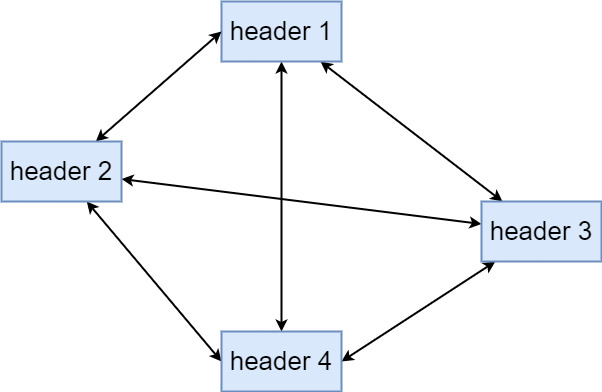

The diagram above was exported from draw.io. Its source (the exported page's mxGraphModel, read from the mxfile embedded in the PNG):
<mxGraphModel dx="2454" dy="1186" grid="1" gridSize="10" guides="1" tooltips="1" connect="1" arrows="1" fold="1" page="0" pageScale="1" pageWidth="827" pageHeight="1169" background="#ffffff" math="0" shadow="0">
  <root>
    <mxCell id="0" />
    <mxCell id="1" parent="0" />
    <mxCell id="1Oiuq_AlJB502xe46JTR-8" style="rounded=0;orthogonalLoop=1;jettySize=auto;html=1;strokeWidth=2;startArrow=classic;startFill=1;" edge="1" parent="1" source="1Oiuq_AlJB502xe46JTR-1" target="1Oiuq_AlJB502xe46JTR-3">
      <mxGeometry relative="1" as="geometry" />
    </mxCell>
    <mxCell id="1Oiuq_AlJB502xe46JTR-9" style="rounded=0;orthogonalLoop=1;jettySize=auto;html=1;strokeWidth=2;startArrow=classic;startFill=1;" edge="1" parent="1" source="1Oiuq_AlJB502xe46JTR-1" target="1Oiuq_AlJB502xe46JTR-4">
      <mxGeometry relative="1" as="geometry" />
    </mxCell>
    <mxCell id="1Oiuq_AlJB502xe46JTR-1" value="&lt;font style=&quot;font-size: 26px;&quot;&gt;header 1&lt;/font&gt;" style="rounded=0;whiteSpace=wrap;html=1;fillColor=#dae8fc;strokeColor=#6c8ebf;strokeWidth=2;" vertex="1" parent="1">
      <mxGeometry x="220" y="70" width="120" height="60" as="geometry" />
    </mxCell>
    <mxCell id="1Oiuq_AlJB502xe46JTR-5" style="rounded=0;orthogonalLoop=1;jettySize=auto;html=1;entryX=0;entryY=0.5;entryDx=0;entryDy=0;startArrow=classic;startFill=1;strokeWidth=2;" edge="1" parent="1" source="1Oiuq_AlJB502xe46JTR-2" target="1Oiuq_AlJB502xe46JTR-1">
      <mxGeometry relative="1" as="geometry" />
    </mxCell>
    <mxCell id="1Oiuq_AlJB502xe46JTR-6" style="rounded=0;orthogonalLoop=1;jettySize=auto;html=1;entryX=0;entryY=0.5;entryDx=0;entryDy=0;startArrow=classic;startFill=1;strokeWidth=2;" edge="1" parent="1" source="1Oiuq_AlJB502xe46JTR-2" target="1Oiuq_AlJB502xe46JTR-4">
      <mxGeometry relative="1" as="geometry" />
    </mxCell>
    <mxCell id="1Oiuq_AlJB502xe46JTR-7" style="rounded=0;orthogonalLoop=1;jettySize=auto;html=1;startArrow=classic;startFill=1;strokeWidth=2;" edge="1" parent="1" source="1Oiuq_AlJB502xe46JTR-2" target="1Oiuq_AlJB502xe46JTR-3">
      <mxGeometry relative="1" as="geometry" />
    </mxCell>
    <mxCell id="1Oiuq_AlJB502xe46JTR-2" value="&lt;font style=&quot;font-size: 26px;&quot;&gt;header 2&lt;/font&gt;" style="rounded=0;whiteSpace=wrap;html=1;fillColor=#dae8fc;strokeColor=#6c8ebf;strokeWidth=2;" vertex="1" parent="1">
      <mxGeometry y="210" width="120" height="60" as="geometry" />
    </mxCell>
    <mxCell id="1Oiuq_AlJB502xe46JTR-10" style="rounded=0;orthogonalLoop=1;jettySize=auto;html=1;entryX=1;entryY=0.5;entryDx=0;entryDy=0;strokeWidth=2;startArrow=classic;startFill=1;" edge="1" parent="1" source="1Oiuq_AlJB502xe46JTR-3" target="1Oiuq_AlJB502xe46JTR-4">
      <mxGeometry relative="1" as="geometry" />
    </mxCell>
    <mxCell id="1Oiuq_AlJB502xe46JTR-3" value="&lt;font style=&quot;font-size: 26px;&quot;&gt;header 3&lt;/font&gt;" style="rounded=0;whiteSpace=wrap;html=1;fillColor=#dae8fc;strokeColor=#6c8ebf;strokeWidth=2;" vertex="1" parent="1">
      <mxGeometry x="480" y="270" width="120" height="60" as="geometry" />
    </mxCell>
    <mxCell id="1Oiuq_AlJB502xe46JTR-4" value="&lt;font style=&quot;font-size: 26px;&quot;&gt;header 4&lt;/font&gt;" style="rounded=0;whiteSpace=wrap;html=1;fillColor=#dae8fc;strokeColor=#6c8ebf;strokeWidth=2;" vertex="1" parent="1">
      <mxGeometry x="220" y="400" width="120" height="60" as="geometry" />
    </mxCell>
  </root>
</mxGraphModel>